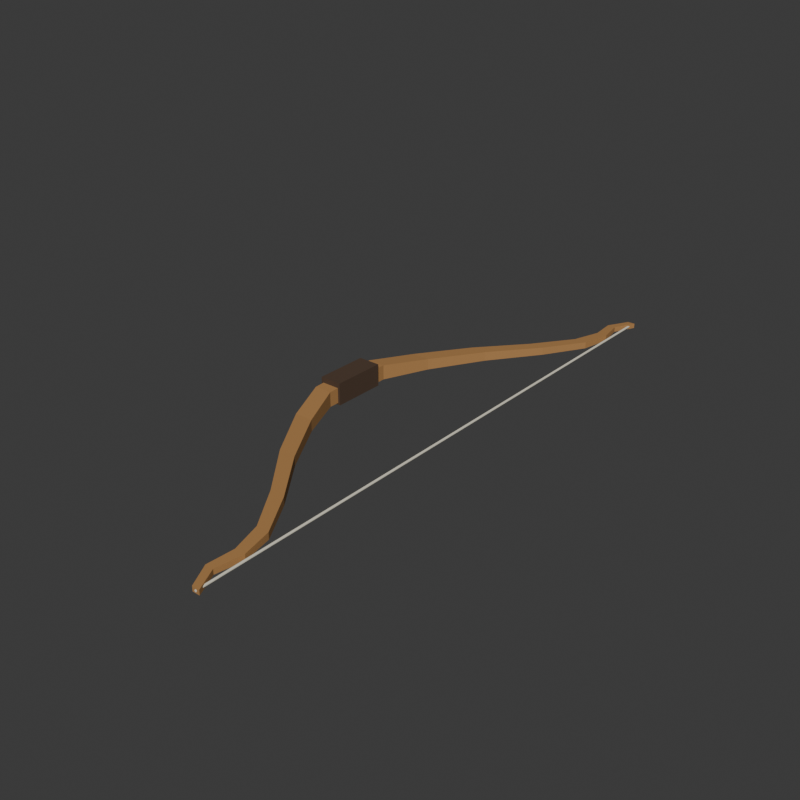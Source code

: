 # Source: source.blend  (saved by Blender 4.3.34; exported with 4.5.12 LTS)
import bpy
from mathutils import Matrix  # noqa: F401  (used for matrix-valued properties, if any)

bpy.ops.wm.read_factory_settings(use_empty=True)
scene = bpy.context.scene
scene.name = 'Scene'

# ---- collections
col_collection = bpy.data.collections.new('Collection'); scene.collection.children.link(col_collection)

# ---- materials (node trees are filled in below, after node groups)
mat_wholecontinuousrecurvecore_warmwood = bpy.data.materials.new('WholeContinuousRecurveCore_WarmWood')
mat_wholecontinuousrecurvecore_warmwood.diffuse_color = (0.43, 0.22, 0.075, 1.0)
mat_wholefixedcentralgrip_deepbrown = bpy.data.materials.new('WholeFixedCentralGrip_DeepBrown')
mat_wholefixedcentralgrip_deepbrown.diffuse_color = (0.075, 0.043, 0.025, 1.0)
mat_wholefixedcord_warmivory = bpy.data.materials.new('WholeFixedCord_WarmIvory')
mat_wholefixedcord_warmivory.diffuse_color = (0.74, 0.7, 0.57, 1.0)

# ---- material node trees
mat_wholecontinuousrecurvecore_warmwood.use_nodes = True; mat_wholecontinuousrecurvecore_warmwood.node_tree.nodes.clear()
_N = mat_wholecontinuousrecurvecore_warmwood.node_tree.nodes; _L = mat_wholecontinuousrecurvecore_warmwood.node_tree.links
n0 = _N.new('ShaderNodeBsdfPrincipled'); n0.name = 'Principled BSDF'; n0.location = (10, 300)
n0.inputs[0].default_value = (0.43, 0.22, 0.075, 1.0)
n0.inputs[2].default_value = 0.74
n1 = _N.new('ShaderNodeOutputMaterial'); n1.name = 'Material Output'; n1.location = (300, 300)
_L.new(n0.outputs[0], n1.inputs[0])
n1.is_active_output = True
mat_wholefixedcentralgrip_deepbrown.use_nodes = True; mat_wholefixedcentralgrip_deepbrown.node_tree.nodes.clear()
_N = mat_wholefixedcentralgrip_deepbrown.node_tree.nodes; _L = mat_wholefixedcentralgrip_deepbrown.node_tree.links
n0 = _N.new('ShaderNodeBsdfPrincipled'); n0.name = 'Principled BSDF'; n0.location = (10, 300)
n0.inputs[0].default_value = (0.075, 0.043, 0.025, 1.0)
n0.inputs[2].default_value = 0.88
n1 = _N.new('ShaderNodeOutputMaterial'); n1.name = 'Material Output'; n1.location = (300, 300)
_L.new(n0.outputs[0], n1.inputs[0])
n1.is_active_output = True
mat_wholefixedcord_warmivory.use_nodes = True; mat_wholefixedcord_warmivory.node_tree.nodes.clear()
_N = mat_wholefixedcord_warmivory.node_tree.nodes; _L = mat_wholefixedcord_warmivory.node_tree.links
n0 = _N.new('ShaderNodeBsdfPrincipled'); n0.name = 'Principled BSDF'; n0.location = (10, 300)
n0.inputs[0].default_value = (0.74, 0.7, 0.57, 1.0)
n0.inputs[2].default_value = 0.82
n1 = _N.new('ShaderNodeOutputMaterial'); n1.name = 'Material Output'; n1.location = (300, 300)
_L.new(n0.outputs[0], n1.inputs[0])
n1.is_active_output = True

# ---- world
world_world = bpy.data.worlds.new('World'); scene.world = world_world
world_world.use_nodes = True; world_world.node_tree.nodes.clear()
_N = world_world.node_tree.nodes; _L = world_world.node_tree.links
n0 = _N.new('ShaderNodeOutputWorld'); n0.name = 'World Output'; n0.location = (300, 300)
n1 = _N.new('ShaderNodeBackground'); n1.name = 'Background'; n1.location = (10, 300)
n1.inputs[0].default_value = (0.05088, 0.05088, 0.05088, 1.0)
_L.new(n1.outputs[0], n0.inputs[0])
n0.is_active_output = True
world_world.color = (0.05088, 0.05088, 0.05088)
world_world.sun_shadow_jitter_overblur = 0.0

# ---- meshes
me_wholecontinuousdoublerecurvedlimbsandcoremesh = bpy.data.meshes.new('WholeContinuousDoubleRecurvedLimbsAndCoreMesh')
me_wholecontinuousdoublerecurvedlimbsandcoremesh.from_pydata([(0.1725, -0.81, 0.005), (0.1925, -0.81, 0.005), (0.1925, -0.81, 0.018), (0.1725, -0.81, 0.018), (0.1415, -0.75, 0.005), (0.1635, -0.75, 0.005), (0.1635, -0.75, 0.019), (0.1415, -0.75, 0.019), (0.1485, -0.68, 0.005), (0.1765, -0.68, 0.005), (0.1765, -0.68, 0.021), (0.1485, -0.68, 0.021), (0.1255, -0.6, 0.005), (0.1595, -0.6, 0.005), (0.1595, -0.6, 0.023), (0.1255, -0.6, 0.023), (0.0525, -0.49, 0.005), (0.0925, -0.49, 0.005), (0.0925, -0.49, 0.026), (0.0525, -0.49, 0.026), (-0.0505, -0.36, 0.005), (-0.0045, -0.36, 0.005), (-0.0045, -0.36, 0.03), (-0.0505, -0.36, 0.03), (-0.1375, -0.22, 0.005), (-0.0875, -0.22, 0.005), (-0.0875, -0.22, 0.035), (-0.1375, -0.22, 0.035), (-0.1865, -0.1, 0.005), (-0.1385, -0.1, 0.005), (-0.1385, -0.1, 0.045), (-0.1865, -0.1, 0.045), (-0.1865, 0.0, 0.005), (-0.1385, 0.0, 0.005), (-0.1385, 0.0, 0.048), (-0.1865, 0.0, 0.048), (-0.1865, 0.1, 0.005), (-0.1385, 0.1, 0.005), (-0.1385, 0.1, 0.045), (-0.1865, 0.1, 0.045), (-0.1375, 0.22, 0.005), (-0.0875, 0.22, 0.005), (-0.0875, 0.22, 0.035), (-0.1375, 0.22, 0.035), (-0.0505, 0.36, 0.005), (-0.0045, 0.36, 0.005), (-0.0045, 0.36, 0.03), (-0.0505, 0.36, 0.03), (0.0525, 0.49, 0.005), (0.0925, 0.49, 0.005), (0.0925, 0.49, 0.026), (0.0525, 0.49, 0.026), (0.1255, 0.6, 0.005), (0.1595, 0.6, 0.005), (0.1595, 0.6, 0.023), (0.1255, 0.6, 0.023), (0.1485, 0.68, 0.005), (0.1765, 0.68, 0.005), (0.1765, 0.68, 0.021), (0.1485, 0.68, 0.021), (0.1415, 0.75, 0.005), (0.1635, 0.75, 0.005), (0.1635, 0.75, 0.019), (0.1415, 0.75, 0.019), (0.1725, 0.81, 0.005), (0.1925, 0.81, 0.005), (0.1925, 0.81, 0.018), (0.1725, 0.81, 0.018)], [], [(1, 2, 3), (0, 1, 3), (66, 65, 64), (67, 66, 64), (5, 1, 0), (4, 5, 0), (6, 2, 1), (5, 6, 1), (7, 3, 2), (6, 7, 2), (4, 0, 3), (7, 4, 3), (9, 5, 4), (8, 9, 4), (10, 6, 5), (9, 10, 5), (11, 7, 6), (10, 11, 6), (8, 4, 7), (11, 8, 7), (13, 9, 8), (12, 13, 8), (14, 10, 9), (13, 14, 9), (15, 11, 10), (14, 15, 10), (12, 8, 11), (15, 12, 11), (17, 13, 12), (16, 17, 12), (18, 14, 13), (17, 18, 13), (19, 15, 14), (18, 19, 14), (16, 12, 15), (19, 16, 15), (21, 17, 16), (20, 21, 16), (22, 18, 17), (21, 22, 17), (23, 19, 18), (22, 23, 18), (20, 16, 19), (23, 20, 19), (25, 21, 20), (24, 25, 20), (26, 22, 21), (25, 26, 21), (27, 23, 22), (26, 27, 22), (24, 20, 23), (27, 24, 23), (29, 25, 24), (28, 29, 24), (30, 26, 25), (29, 30, 25), (31, 27, 26), (30, 31, 26), (28, 24, 27), (31, 28, 27), (33, 29, 28), (32, 33, 28), (34, 30, 29), (33, 34, 29), (35, 31, 30), (34, 35, 30), (32, 28, 31), (35, 32, 31), (37, 33, 32), (36, 37, 32), (38, 34, 33), (37, 38, 33), (39, 35, 34), (38, 39, 34), (36, 32, 35), (39, 36, 35), (41, 37, 36), (40, 41, 36), (42, 38, 37), (41, 42, 37), (43, 39, 38), (42, 43, 38), (40, 36, 39), (43, 40, 39), (45, 41, 40), (44, 45, 40), (46, 42, 41), (45, 46, 41), (47, 43, 42), (46, 47, 42), (44, 40, 43), (47, 44, 43), (49, 45, 44), (48, 49, 44), (50, 46, 45), (49, 50, 45), (51, 47, 46), (50, 51, 46), (48, 44, 47), (51, 48, 47), (53, 49, 48), (52, 53, 48), (54, 50, 49), (53, 54, 49), (55, 51, 50), (54, 55, 50), (52, 48, 51), (55, 52, 51), (57, 53, 52), (56, 57, 52), (58, 54, 53), (57, 58, 53), (59, 55, 54), (58, 59, 54), (56, 52, 55), (59, 56, 55), (61, 57, 56), (60, 61, 56), (62, 58, 57), (61, 62, 57), (63, 59, 58), (62, 63, 58), (60, 56, 59), (63, 60, 59), (65, 61, 60), (64, 65, 60), (66, 62, 61), (65, 66, 61), (67, 63, 62), (66, 67, 62), (64, 60, 63), (67, 64, 63)])
me_wholecontinuousdoublerecurvedlimbsandcoremesh.materials.append(mat_wholecontinuousrecurvecore_warmwood)
me_wholecontinuousdoublerecurvedlimbsandcoremesh.materials.append(mat_wholefixedcentralgrip_deepbrown)
me_wholecontinuousdoublerecurvedlimbsandcoremesh.materials.append(mat_wholefixedcord_warmivory)
me_wholecontinuousdoublerecurvedlimbsandcoremesh.update()
me_wholecentralgripgroundsolemesh = bpy.data.meshes.new('WholeCentralGripGroundSoleMesh')
me_wholecentralgripgroundsolemesh.from_pydata([(-0.1925, -0.0725, 0.0), (-0.1325, -0.0725, 0.0), (-0.1925, 0.0725, 0.0), (-0.1325, 0.0725, 0.0), (-0.1925, -0.0725, 0.06), (-0.1325, -0.0725, 0.06), (-0.1925, 0.0725, 0.06), (-0.1325, 0.0725, 0.06)], [], [(0, 2, 3), (0, 3, 1), (4, 5, 7), (4, 7, 6), (0, 1, 5), (0, 5, 4), (2, 6, 7), (2, 7, 3), (0, 4, 6), (0, 6, 2), (1, 3, 7), (1, 7, 5)])
me_wholecentralgripgroundsolemesh.polygons.foreach_set('material_index', [1, 1, 1, 1, 1, 1, 1, 1, 1, 1, 1, 1])
me_wholecentralgripgroundsolemesh.materials.append(mat_wholecontinuousrecurvecore_warmwood)
me_wholecentralgripgroundsolemesh.materials.append(mat_wholefixedcentralgrip_deepbrown)
me_wholecentralgripgroundsolemesh.materials.append(mat_wholefixedcord_warmivory)
me_wholecentralgripgroundsolemesh.update()
me_wholefixedtiptotipcordmesh = bpy.data.meshes.new('WholeFixedTipToTipCordMesh')
me_wholefixedtiptotipcordmesh.from_pydata([(0.1855, -0.811, 0.0115), (0.1851, -0.811, 0.013), (0.184, -0.811, 0.0141), (0.1825, -0.811, 0.0145), (0.181, -0.811, 0.0141), (0.1799, -0.811, 0.013), (0.1795, -0.811, 0.0115), (0.1799, -0.811, 0.01), (0.181, -0.811, 0.008902), (0.1825, -0.811, 0.0085), (0.184, -0.811, 0.008902), (0.1851, -0.811, 0.01), (0.1855, 0.811, 0.0115), (0.1851, 0.811, 0.013), (0.184, 0.811, 0.0141), (0.1825, 0.811, 0.0145), (0.181, 0.811, 0.0141), (0.1799, 0.811, 0.013), (0.1795, 0.811, 0.0115), (0.1799, 0.811, 0.01), (0.181, 0.811, 0.008902), (0.1825, 0.811, 0.0085), (0.184, 0.811, 0.008902), (0.1851, 0.811, 0.01)], [], [(9, 10, 11), (8, 9, 11), (7, 8, 11), (6, 7, 11), (5, 6, 11), (4, 5, 11), (3, 4, 11), (2, 3, 11), (1, 2, 11), (0, 1, 11), (14, 13, 12), (15, 14, 12), (16, 15, 12), (17, 16, 12), (18, 17, 12), (19, 18, 12), (20, 19, 12), (21, 20, 12), (22, 21, 12), (23, 22, 12), (13, 1, 0), (12, 13, 0), (14, 2, 1), (13, 14, 1), (15, 3, 2), (14, 15, 2), (16, 4, 3), (15, 16, 3), (17, 5, 4), (16, 17, 4), (18, 6, 5), (17, 18, 5), (19, 7, 6), (18, 19, 6), (20, 8, 7), (19, 20, 7), (21, 9, 8), (20, 21, 8), (22, 10, 9), (21, 22, 9), (23, 11, 10), (22, 23, 10), (12, 0, 11), (23, 12, 11)])
me_wholefixedtiptotipcordmesh.polygons.foreach_set('material_index', [2, 2, 2, 2, 2, 2, 2, 2, 2, 2, 2, 2, 2, 2, 2, 2, 2, 2, 2, 2, 2, 2, 2, 2, 2, 2, 2, 2, 2, 2, 2, 2, 2, 2, 2, 2, 2, 2, 2, 2, 2, 2, 2, 2])
me_wholefixedtiptotipcordmesh.materials.append(mat_wholecontinuousrecurvecore_warmwood)
me_wholefixedtiptotipcordmesh.materials.append(mat_wholefixedcentralgrip_deepbrown)
me_wholefixedtiptotipcordmesh.materials.append(mat_wholefixedcord_warmivory)
me_wholefixedtiptotipcordmesh.update()

# ---- objects
ob_wholecontinuousdoublerecurvedlimbsandcore = bpy.data.objects.new('WholeContinuousDoubleRecurvedLimbsAndCore', me_wholecontinuousdoublerecurvedlimbsandcoremesh)
ob_wholecentralgripgroundsole = bpy.data.objects.new('WholeCentralGripGroundSole', me_wholecentralgripgroundsolemesh)
ob_wholefixedtiptotipcord = bpy.data.objects.new('WholeFixedTipToTipCord', me_wholefixedtiptotipcordmesh)

# ---- transforms, parenting, visibility, modifiers, constraints
ob_wholecontinuousdoublerecurvedlimbsandcore.location = (0.0, 0.0, 0.0)
ob_wholecentralgripgroundsole.location = (0.0, 0.0, 0.0)
ob_wholefixedtiptotipcord.location = (0.0, 0.0, 0.0)

# ---- collection membership
scene.collection.objects.link(ob_wholecontinuousdoublerecurvedlimbsandcore)
scene.collection.objects.link(ob_wholecentralgripgroundsole)
scene.collection.objects.link(ob_wholefixedtiptotipcord)

# ---- scene / render settings (as saved in the file)
scene.frame_start = 1; scene.frame_end = 250; scene.frame_set(1)
scene.render.engine = 'CYCLES'
scene.render.resolution_x = 640
scene.render.resolution_y = 640
scene.render.use_compositing = False
scene.cycles.use_denoising = False
scene.cycles.samples = 128
scene.cycles.use_adaptive_sampling = False
bpy.context.view_layer.update()

# ---- added for rendering (the .blend has no active camera and no usable light): camera, sun
cam_auto = bpy.data.cameras.new('AutoCamera')
cam_auto.lens = 50.0
cam_auto.sensor_width = 36.0
cam_auto.clip_end = 1000.0
ob_auto_camera = bpy.data.objects.new('AutoCamera', cam_auto)
scene.collection.objects.link(ob_auto_camera)
ob_auto_camera.location = (1.54341, -1.85209, 1.26473)
ob_auto_camera.rotation_euler = (1.09748, -7.21219e-08, 0.694738)
scene.camera = ob_auto_camera
light_auto_sun = bpy.data.lights.new('AutoSun', 'SUN')
light_auto_sun.energy = 3.0
light_auto_sun.angle = 0.0523599
ob_auto_sun = bpy.data.objects.new('AutoSun', light_auto_sun)
scene.collection.objects.link(ob_auto_sun)
ob_auto_sun.rotation_euler = (0.872665, 0.174533, 0.523599)
bpy.context.view_layer.update()
